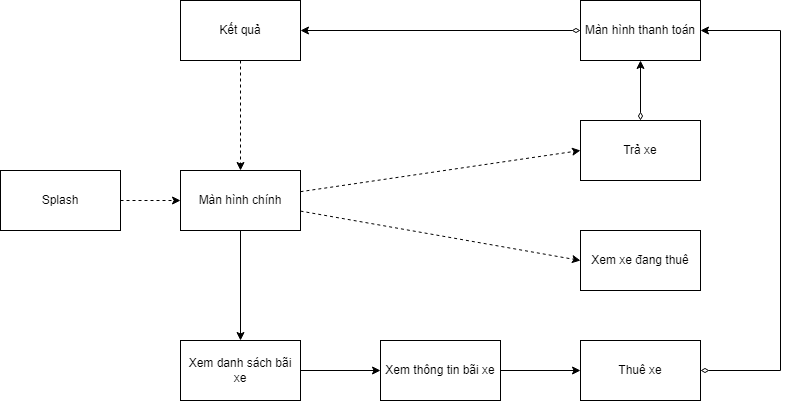

The diagram above was exported from draw.io. Its source (the exported page's mxGraphModel, read from the mxfile embedded in the PNG):
<mxGraphModel dx="1865" dy="579" grid="1" gridSize="10" guides="1" tooltips="1" connect="1" arrows="1" fold="1" page="1" pageScale="1" pageWidth="827" pageHeight="1169" math="0" shadow="0">
  <root>
    <mxCell id="0" />
    <mxCell id="1" parent="0" />
    <mxCell id="04TrGOakd6RfnOvQAWFr-22" style="edgeStyle=orthogonalEdgeStyle;rounded=1;orthogonalLoop=1;jettySize=auto;html=1;" parent="1" source="04TrGOakd6RfnOvQAWFr-1" edge="1">
      <mxGeometry relative="1" as="geometry">
        <mxPoint x="180" y="360" as="targetPoint" />
      </mxGeometry>
    </mxCell>
    <mxCell id="wrwqmPrSfrzPHqvXdPL1-6" style="rounded=0;orthogonalLoop=1;jettySize=auto;html=1;entryX=0;entryY=0.5;entryDx=0;entryDy=0;startArrow=none;startFill=0;dashed=1;" edge="1" parent="1" source="04TrGOakd6RfnOvQAWFr-1" target="wrwqmPrSfrzPHqvXdPL1-5">
      <mxGeometry relative="1" as="geometry" />
    </mxCell>
    <mxCell id="wrwqmPrSfrzPHqvXdPL1-7" style="rounded=0;orthogonalLoop=1;jettySize=auto;html=1;entryX=0;entryY=0.5;entryDx=0;entryDy=0;startArrow=none;startFill=0;dashed=1;" edge="1" parent="1" source="04TrGOakd6RfnOvQAWFr-1" target="wrwqmPrSfrzPHqvXdPL1-4">
      <mxGeometry relative="1" as="geometry" />
    </mxCell>
    <mxCell id="04TrGOakd6RfnOvQAWFr-1" value="Màn hình chính" style="rounded=0;whiteSpace=wrap;html=1;" parent="1" vertex="1">
      <mxGeometry x="120" y="190" width="120" height="60" as="geometry" />
    </mxCell>
    <mxCell id="04TrGOakd6RfnOvQAWFr-21" value="" style="edgeStyle=orthogonalEdgeStyle;rounded=0;orthogonalLoop=1;jettySize=auto;html=1;dashed=1;" parent="1" source="04TrGOakd6RfnOvQAWFr-2" target="04TrGOakd6RfnOvQAWFr-1" edge="1">
      <mxGeometry relative="1" as="geometry" />
    </mxCell>
    <mxCell id="04TrGOakd6RfnOvQAWFr-2" value="Splash" style="rounded=0;whiteSpace=wrap;html=1;" parent="1" vertex="1">
      <mxGeometry x="-60" y="190" width="120" height="60" as="geometry" />
    </mxCell>
    <mxCell id="wrwqmPrSfrzPHqvXdPL1-2" style="edgeStyle=orthogonalEdgeStyle;rounded=0;orthogonalLoop=1;jettySize=auto;html=1;entryX=0;entryY=0.5;entryDx=0;entryDy=0;" edge="1" parent="1" source="04TrGOakd6RfnOvQAWFr-6" target="wrwqmPrSfrzPHqvXdPL1-1">
      <mxGeometry relative="1" as="geometry" />
    </mxCell>
    <mxCell id="04TrGOakd6RfnOvQAWFr-6" value="Xem danh sách bãi xe" style="rounded=0;whiteSpace=wrap;html=1;" parent="1" vertex="1">
      <mxGeometry x="120" y="360" width="120" height="60" as="geometry" />
    </mxCell>
    <mxCell id="04TrGOakd6RfnOvQAWFr-20" style="edgeStyle=orthogonalEdgeStyle;rounded=0;orthogonalLoop=1;jettySize=auto;html=1;entryX=1;entryY=0.5;entryDx=0;entryDy=0;startArrow=diamondThin;startFill=0;" parent="1" source="04TrGOakd6RfnOvQAWFr-8" edge="1">
      <mxGeometry relative="1" as="geometry">
        <mxPoint x="640" y="50" as="targetPoint" />
        <Array as="points">
          <mxPoint x="720" y="390" />
          <mxPoint x="720" y="50" />
        </Array>
      </mxGeometry>
    </mxCell>
    <mxCell id="04TrGOakd6RfnOvQAWFr-8" value="Thuê xe" style="whiteSpace=wrap;html=1;rounded=0;" parent="1" vertex="1">
      <mxGeometry x="520" y="360" width="120" height="60" as="geometry" />
    </mxCell>
    <mxCell id="04TrGOakd6RfnOvQAWFr-18" value="" style="edgeStyle=orthogonalEdgeStyle;rounded=0;orthogonalLoop=1;jettySize=auto;html=1;startArrow=diamondThin;startFill=0;" parent="1" source="04TrGOakd6RfnOvQAWFr-14" target="04TrGOakd6RfnOvQAWFr-17" edge="1">
      <mxGeometry relative="1" as="geometry" />
    </mxCell>
    <mxCell id="04TrGOakd6RfnOvQAWFr-14" value="Màn hình thanh toán" style="whiteSpace=wrap;html=1;rounded=0;" parent="1" vertex="1">
      <mxGeometry x="520" y="20" width="120" height="60" as="geometry" />
    </mxCell>
    <mxCell id="04TrGOakd6RfnOvQAWFr-19" value="" style="edgeStyle=orthogonalEdgeStyle;rounded=0;orthogonalLoop=1;jettySize=auto;html=1;dashed=1;" parent="1" source="04TrGOakd6RfnOvQAWFr-17" target="04TrGOakd6RfnOvQAWFr-1" edge="1">
      <mxGeometry relative="1" as="geometry" />
    </mxCell>
    <mxCell id="04TrGOakd6RfnOvQAWFr-17" value="Kết quả" style="rounded=0;whiteSpace=wrap;html=1;" parent="1" vertex="1">
      <mxGeometry x="120" y="20" width="120" height="60" as="geometry" />
    </mxCell>
    <mxCell id="wrwqmPrSfrzPHqvXdPL1-3" style="edgeStyle=orthogonalEdgeStyle;rounded=0;orthogonalLoop=1;jettySize=auto;html=1;entryX=0;entryY=0.5;entryDx=0;entryDy=0;" edge="1" parent="1" source="wrwqmPrSfrzPHqvXdPL1-1" target="04TrGOakd6RfnOvQAWFr-8">
      <mxGeometry relative="1" as="geometry" />
    </mxCell>
    <mxCell id="wrwqmPrSfrzPHqvXdPL1-1" value="Xem thông tin bãi xe" style="rounded=0;whiteSpace=wrap;html=1;" vertex="1" parent="1">
      <mxGeometry x="320" y="360" width="120" height="60" as="geometry" />
    </mxCell>
    <mxCell id="wrwqmPrSfrzPHqvXdPL1-4" value="Xem xe đang thuê" style="rounded=0;whiteSpace=wrap;html=1;" vertex="1" parent="1">
      <mxGeometry x="520" y="250" width="120" height="60" as="geometry" />
    </mxCell>
    <mxCell id="wrwqmPrSfrzPHqvXdPL1-8" style="edgeStyle=none;rounded=0;orthogonalLoop=1;jettySize=auto;html=1;entryX=0.5;entryY=1;entryDx=0;entryDy=0;startArrow=diamondThin;startFill=0;" edge="1" parent="1" source="wrwqmPrSfrzPHqvXdPL1-5" target="04TrGOakd6RfnOvQAWFr-14">
      <mxGeometry relative="1" as="geometry" />
    </mxCell>
    <mxCell id="wrwqmPrSfrzPHqvXdPL1-5" value="Trả xe" style="rounded=0;whiteSpace=wrap;html=1;" vertex="1" parent="1">
      <mxGeometry x="520" y="140" width="120" height="60" as="geometry" />
    </mxCell>
  </root>
</mxGraphModel>